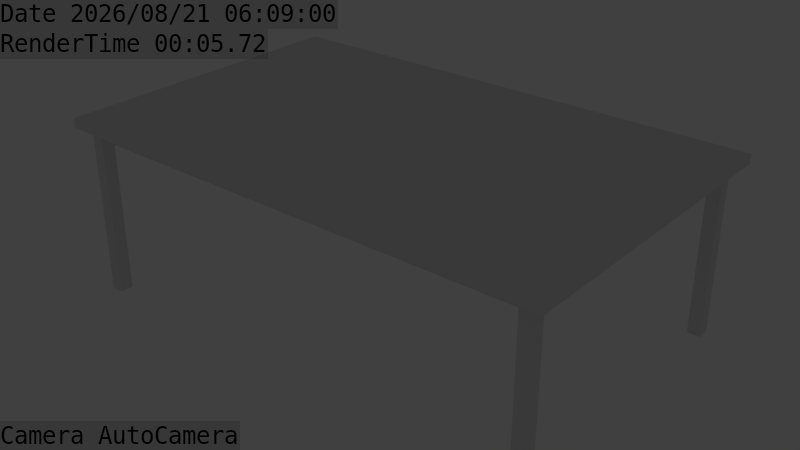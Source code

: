 # Source: tables.blend  (saved by Blender 2.73.0; exported with 4.5.12 LTS)
import bpy
from mathutils import Matrix  # noqa: F401  (used for matrix-valued properties, if any)

bpy.ops.wm.read_factory_settings(use_empty=True)
scene = bpy.context.scene
scene.name = 'Scene'

# ---- collections
col_collection_1 = bpy.data.collections.new('Collection 1'); scene.collection.children.link(col_collection_1)
col_collection_16 = bpy.data.collections.new('Collection 16'); scene.collection.children.link(col_collection_16)
col_collection_16.hide_render = True
col_collection_16.hide_viewport = True

# ---- world
world_world = bpy.data.worlds.new('World'); scene.world = world_world
world_world.color = (0.05088, 0.05088, 0.05088)
world_world.use_sun_shadow = False
world_world.sun_shadow_jitter_overblur = 0.0
world_world.cycles.sampling_method = 'MANUAL'
world_world.cycles.sample_map_resolution = 256

# ---- lights
light_sun = bpy.data.lights.new('Sun', 'SUN')
light_sun.transmission_factor = 0.0
light_sun.angle = 0.1993
light_sun.energy = 1.0
light_sun.shadow_buffer_clip_start = 0.5
light_sun.shadow_soft_size = 0.1
light_sun.shadow_cascade_max_distance = 1000.0
light_sun.cycles.use_multiple_importance_sampling = False

# ---- meshes
me_cube_006 = bpy.data.meshes.new('Cube.006')
me_cube_006.from_pydata([(-0.5369, -0.9948, -0.4949), (-79.41, -0.9948, -0.4949), (-79.41, -1.052, -0.4949), (-0.5369, -1.052, -0.4949), (-0.5369, -0.9948, 1.005), (-79.41, -0.9948, 1.005), (-79.41, -1.052, 1.005), (-0.5369, -1.052, 1.005), (-0.5369, 0.9948, -0.4949), (-79.41, 0.9948, -0.4949), (-79.41, 1.052, -0.4949), (-0.5369, 1.052, -0.4949), (-0.5369, 0.9948, 1.005), (-79.41, 0.9948, 1.005), (-79.41, 1.052, 1.005), (-0.5369, 1.052, 1.005), (-79.35, -0.9773, -1.0), (-79.35, 0.9773, -1.0), (-80.99, 0.9773, -1.0), (-80.99, -0.9773, -1.0), (-79.35, -0.9773, 1.0), (-79.35, 0.9773, 1.0), (-80.99, 0.9773, 1.0), (-80.99, -0.9773, 1.0), (-0.5952, -1.0, -1.0), (-0.5952, 1.0, -1.0), (1.041, 1.0, -1.0), (1.041, -1.0, -1.0), (-0.5952, -1.0, 1.0), (-0.5952, 1.0, 1.0), (1.041, 1.0, 1.0), (1.041, -1.0, 1.0), (1.466, 0.9773, -25.48), (1.466, 1.068, -25.48), (-0.7152, 1.068, -25.48), (-0.7152, 0.9773, -25.48), (1.466, 0.9773, 1.015), (1.466, 1.068, 1.015), (-0.7152, 1.068, 1.015), (-0.7152, 0.9773, 1.015), (-81.42, 0.9773, -25.48), (-81.42, 1.068, -25.48), (-79.23, 1.068, -25.48), (-79.23, 0.9773, -25.48), (-81.42, 0.9773, 1.015), (-81.42, 1.068, 1.015), (-79.23, 1.068, 1.015), (-79.23, 0.9773, 1.015), (-81.42, -0.9773, -25.48), (-81.42, -1.068, -25.48), (-79.23, -1.068, -25.48), (-79.23, -0.9773, -25.48), (-81.42, -0.9773, 1.015), (-81.42, -1.068, 1.015), (-79.23, -1.068, 1.015), (-79.23, -0.9773, 1.015), (1.466, -0.9773, -25.48), (1.466, -1.068, -25.48), (-0.7152, -1.068, -25.48), (-0.7152, -0.9773, -25.48), (1.466, -0.9773, 1.015), (1.466, -1.068, 1.015), (-0.7152, -1.068, 1.015), (-0.7152, -0.9773, 1.015), (-83.6, -1.136, 1.005), (-83.6, 1.136, 1.005), (3.647, 1.136, 1.005), (3.647, -1.136, 1.005), (-83.6, -1.136, 2.505), (-83.6, 1.136, 2.505), (3.647, 1.136, 2.505), (3.647, -1.136, 2.505), (-82.51, -1.098, 2.634), (-82.51, 1.098, 2.634), (2.564, 1.098, 2.634), (2.564, -1.098, 2.634), (-83.6, 0.0, 2.505), (-83.6, 0.0, 1.005), (3.647, -1.192e-07, 2.505), (3.647, -1.192e-07, 1.005), (-82.51, 0.0, 2.634), (2.564, -1.192e-07, 2.634), (-39.98, 1.136, 2.505), (-39.98, 1.136, 1.005), (-39.98, -1.136, 2.505), (-39.98, -1.136, 1.005), (-39.98, 1.098, 2.634), (-39.98, -1.098, 2.634), (-39.98, -5.96e-08, 2.634), (-39.98, -5.96e-08, 1.005)], [], [(4, 5, 1, 0), (5, 6, 2, 1), (6, 7, 3, 2), (7, 4, 0, 3), (0, 1, 2, 3), (7, 6, 5, 4), (12, 13, 9, 8), (13, 14, 10, 9), (14, 15, 11, 10), (15, 12, 8, 11), (8, 9, 10, 11), (15, 14, 13, 12), (20, 21, 17, 16), (21, 22, 18, 17), (22, 23, 19, 18), (23, 20, 16, 19), (16, 17, 18, 19), (23, 22, 21, 20), (28, 29, 25, 24), (29, 30, 26, 25), (30, 31, 27, 26), (31, 28, 24, 27), (24, 25, 26, 27), (31, 30, 29, 28), (36, 37, 33, 32), (37, 38, 34, 33), (38, 39, 35, 34), (39, 36, 32, 35), (32, 33, 34, 35), (39, 38, 37, 36), (44, 45, 41, 40), (45, 46, 42, 41), (46, 47, 43, 42), (47, 44, 40, 43), (40, 41, 42, 43), (47, 46, 45, 44), (52, 53, 49, 48), (53, 54, 50, 49), (54, 55, 51, 50), (55, 52, 48, 51), (48, 49, 50, 51), (55, 54, 53, 52), (60, 61, 57, 56), (61, 62, 58, 57), (62, 63, 59, 58), (63, 60, 56, 59), (56, 57, 58, 59), (63, 62, 61, 60), (76, 69, 65, 77), (82, 70, 66, 83), (78, 71, 67, 79), (84, 68, 64, 85), (89, 83, 66, 79), (84, 71, 75, 87), (88, 86, 73, 80), (78, 70, 74, 81), (82, 69, 73, 86), (76, 68, 72, 80), (69, 76, 80, 73), (71, 78, 81, 75), (87, 88, 80, 72), (85, 89, 79, 67), (70, 78, 79, 66), (68, 76, 77, 64), (64, 77, 89, 85), (75, 81, 88, 87), (70, 82, 86, 74), (81, 74, 86, 88), (68, 84, 87, 72), (77, 65, 83, 89), (71, 84, 85, 67), (69, 82, 83, 65)])
me_cube_006.use_remesh_preserve_volume = False
me_cube_006.use_remesh_preserve_attributes = False
me_cube_006.use_mirror_vertex_groups = False
me_cube_006.update()

# ---- objects
ob_table = bpy.data.objects.new('Table ', me_cube_006)
ob_sun = bpy.data.objects.new('Sun', light_sun)

# ---- transforms, parenting, visibility, modifiers, constraints
ob_table.location = (0.7331, 0.0, 0.5159)
ob_table.scale = (0.01834, 0.44, 0.02)
ob_table.lineart.crease_threshold = 0.0
_vg = ob_table.vertex_groups.new(name='Under table support')
_vg = ob_table.vertex_groups.new(name='Legs')
_vg = ob_table.vertex_groups.new(name='Table')
ob_sun.location = (3.563, -0.8139, 5.0)
ob_sun.rotation_euler = (0.0, 0.3491, 0.0)
ob_sun.lineart.crease_threshold = 0.0

# ---- collection membership
col_collection_1.objects.link(ob_table)
col_collection_16.objects.link(ob_sun)

# ---- scene / render settings (as saved in the file)
scene.frame_start = 1; scene.frame_end = 250; scene.frame_set(1)
scene.render.engine = 'BLENDER_EEVEE_NEXT'
scene.render.resolution_percentage = 50
scene.render.dither_intensity = 0.0
scene.render.use_stamp_time = False
scene.render.use_stamp_frame = False
scene.render.use_stamp_scene = False
scene.render.use_stamp_note = True
scene.render.use_stamp_filename = False
scene.render.use_stamp = True
scene.render.stamp_font_size = 24
scene.render.stamp_foreground = (0.0, 0.0, 0.0, 1.0)
scene.cycles.use_denoising = False
scene.cycles.samples = 10
scene.cycles.sampling_pattern = 'TABULATED_SOBOL'
scene.cycles.light_sampling_threshold = 0.0
scene.cycles.use_adaptive_sampling = False
scene.cycles.use_light_tree = False
scene.cycles.blur_glossy = 0.0
scene.cycles.pixel_filter_type = 'GAUSSIAN'
scene.cycles.sample_clamp_indirect = 0.0
scene.view_settings.view_transform = 'Standard'
bpy.context.view_layer.update()

# ---- added for rendering (the .blend has no active camera): camera
cam_auto = bpy.data.cameras.new('AutoCamera')
cam_auto.lens = 50.0
cam_auto.sensor_width = 36.0
cam_auto.clip_end = 1000.0
ob_auto_camera = bpy.data.objects.new('AutoCamera', cam_auto)
scene.collection.objects.link(ob_auto_camera)
ob_auto_camera.location = (1.82161, -2.18593, 1.74473)
ob_auto_camera.rotation_euler = (1.09748, -7.21219e-08, 0.694738)
scene.camera = ob_auto_camera
bpy.context.view_layer.update()
